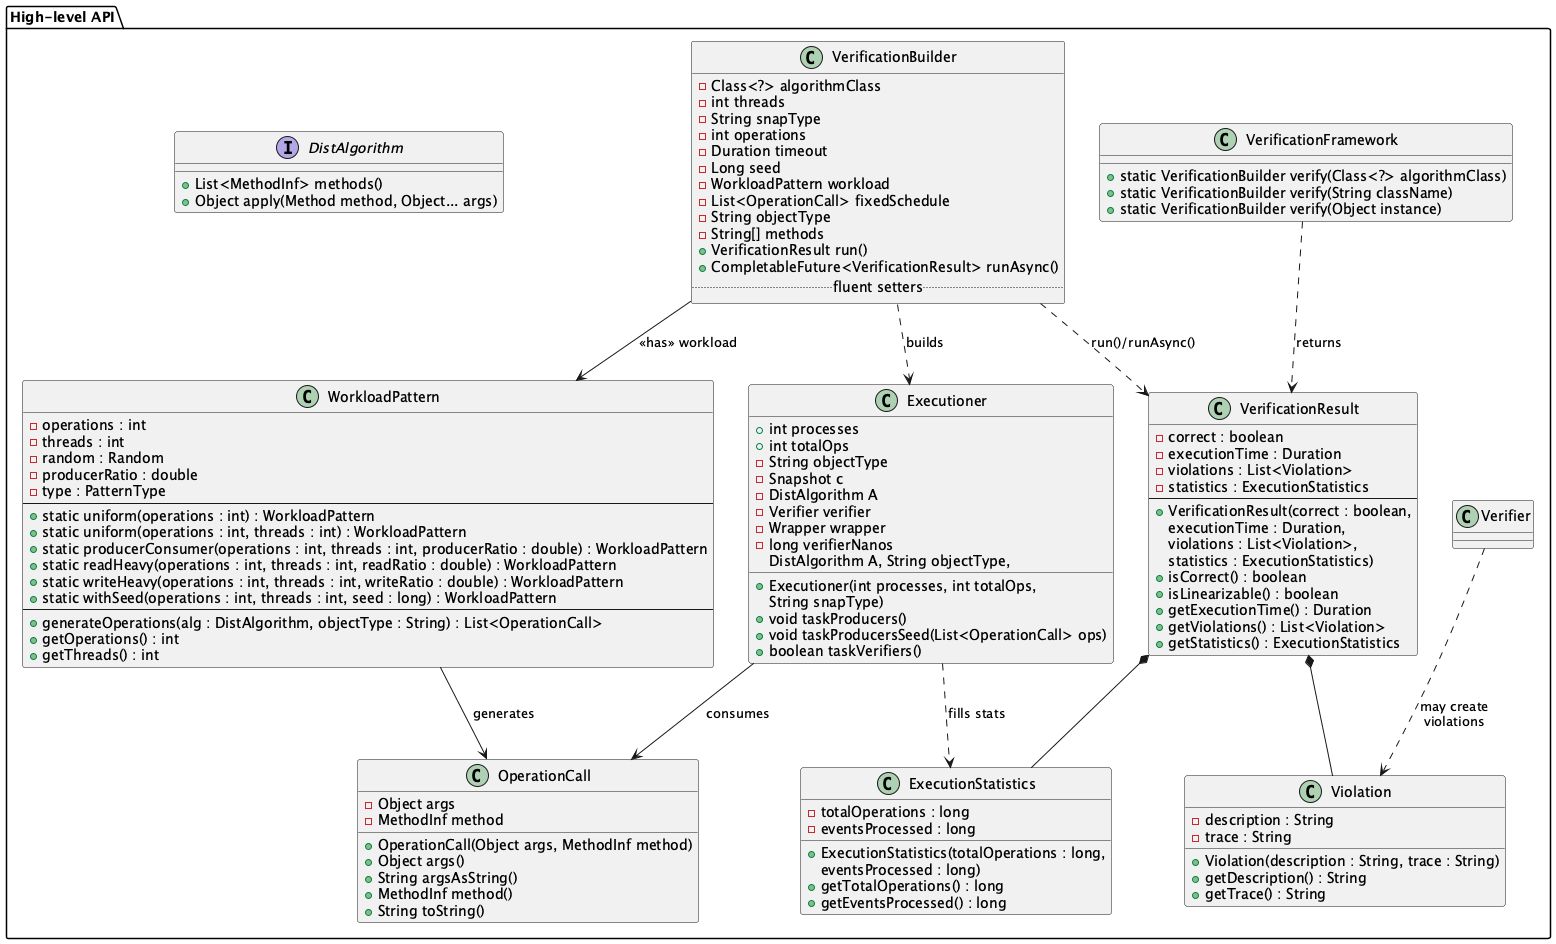

The diagram above was rendered by PlantUML. Its source (embedded in the PNG):
@startuml diagramUpdated
  top to bottom direction
  allow_mixing

  package "High-level API" {

    ' =========================
    ' Core API
    ' =========================
    interface DistAlgorithm {
        + List<MethodInf> methods()
        + Object apply(Method method, Object... args)
    }

    class OperationCall {
        - Object args
        - MethodInf method
        + OperationCall(Object args, MethodInf method)
        + Object args()
        + String argsAsString()
        + MethodInf method()
        + String toString()
    }

    ' =========================
    ' Snapshot layer
    ' =========================

    class Executioner {
        + int processes
        + int totalOps
        - String objectType
        - Snapshot c
        - DistAlgorithm A
        - Verifier verifier
        - Wrapper wrapper
        - long verifierNanos
        + Executioner(int processes, int totalOps,
                      DistAlgorithm A, String objectType,
                      String snapType)
        + void taskProducers()
        + void taskProducersSeed(List<OperationCall> ops)
        + boolean taskVerifiers()
    }


    ' =========================
    ' High-level API facade
    ' =========================
    class VerificationFramework {
        + static VerificationBuilder verify(Class<?> algorithmClass)
        + static VerificationBuilder verify(String className)
        + static VerificationBuilder verify(Object instance)
    }

    class VerificationBuilder {
        - Class<?> algorithmClass
        - int threads
        - String snapType
        - int operations
        - Duration timeout
        - Long seed
        - WorkloadPattern workload
        - List<OperationCall> fixedSchedule
        - String objectType
        - String[] methods
        + VerificationResult run()
        + CompletableFuture<VerificationResult> runAsync()
        .. fluent setters ..
    }
    
    class WorkloadPattern {
        - operations : int
        - threads : int
        - random : Random
        - producerRatio : double
        - type : PatternType
        --
        + static uniform(operations : int) : WorkloadPattern
        + static uniform(operations : int, threads : int) : WorkloadPattern
        + static producerConsumer(operations : int, threads : int, producerRatio : double) : WorkloadPattern
        + static readHeavy(operations : int, threads : int, readRatio : double) : WorkloadPattern
        + static writeHeavy(operations : int, threads : int, writeRatio : double) : WorkloadPattern
        + static withSeed(operations : int, threads : int, seed : long) : WorkloadPattern
        --
        + generateOperations(alg : DistAlgorithm, objectType : String) : List<OperationCall>
        + getOperations() : int
        + getThreads() : int
    }

    ' =========================
    ' Resultados de verificación
    ' =========================

    class VerificationResult {
        - correct : boolean
        - executionTime : Duration
        - violations : List<Violation>
        - statistics : ExecutionStatistics
        --
        + VerificationResult(correct : boolean,
                            executionTime : Duration,
                            violations : List<Violation>,
                            statistics : ExecutionStatistics)
        + isCorrect() : boolean
        + isLinearizable() : boolean
        + getExecutionTime() : Duration
        + getViolations() : List<Violation>
        + getStatistics() : ExecutionStatistics
    }

    class Violation {
        - description : String
        - trace : String
        + Violation(description : String, trace : String)
        + getDescription() : String
        + getTrace() : String
    }

    class ExecutionStatistics {
        - totalOperations : long
        - eventsProcessed : long
        + ExecutionStatistics(totalOperations : long,
                            eventsProcessed : long)
        + getTotalOperations() : long
        + getEventsProcessed() : long
    }

    VerificationResult *-- Violation
    VerificationResult *-- ExecutionStatistics


    ' =========================
    ' Relationships
    ' =========================

    ' Capa de alto nivel
    VerificationFramework ..> VerificationResult : returns
    VerificationBuilder ..> VerificationResult : run()/runAsync()

    ' Capa de ejecución y workload
    VerificationBuilder --> WorkloadPattern : «has» workload
    VerificationBuilder ..> Executioner : builds
    WorkloadPattern --> OperationCall : generates
    Executioner --> OperationCall : consumes

    ' Estadísticas derivadas de la ejecución
    Executioner ..> ExecutionStatistics : «fills stats»
    Verifier ..> Violation : «may create\nviolations»

  }

@enduml